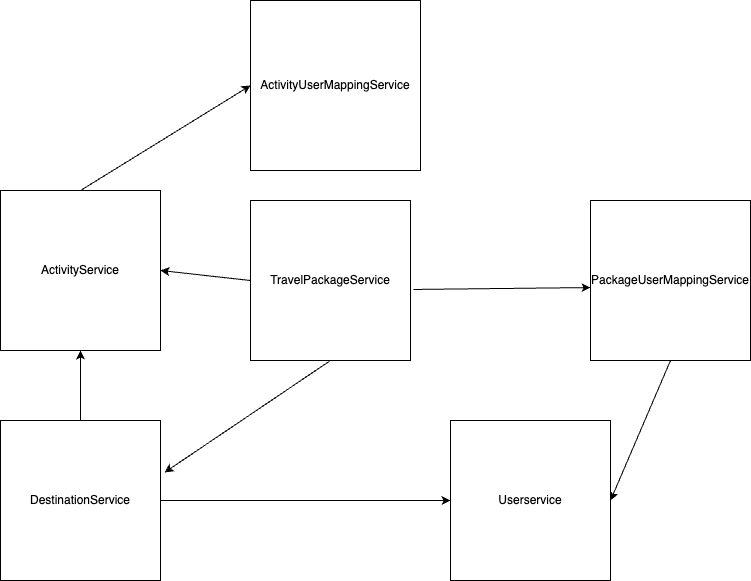

The diagram above was exported from draw.io. Its source (the exported page's mxGraphModel, read from the mxfile embedded in the PNG):
<mxGraphModel dx="1026" dy="697" grid="1" gridSize="10" guides="1" tooltips="1" connect="1" arrows="1" fold="1" page="1" pageScale="1" pageWidth="850" pageHeight="1100" math="0" shadow="0">
  <root>
    <mxCell id="0" />
    <mxCell id="1" parent="0" />
    <mxCell id="yYYFidssvQL_4Rigr59F-1" value="&lt;div&gt;ActivityService&lt;/div&gt;" style="whiteSpace=wrap;html=1;aspect=fixed;" parent="1" vertex="1">
      <mxGeometry x="150" y="200" width="160" height="160" as="geometry" />
    </mxCell>
    <mxCell id="Z3Jfpu8c7CsyX_OMwGDT-1" value="Userservice" style="whiteSpace=wrap;html=1;aspect=fixed;" parent="1" vertex="1">
      <mxGeometry x="600" y="430" width="160" height="160" as="geometry" />
    </mxCell>
    <mxCell id="Z3Jfpu8c7CsyX_OMwGDT-2" value="TravelPackageService" style="whiteSpace=wrap;html=1;aspect=fixed;" parent="1" vertex="1">
      <mxGeometry x="400" y="210" width="160" height="160" as="geometry" />
    </mxCell>
    <mxCell id="Z3Jfpu8c7CsyX_OMwGDT-3" value="PackageUserMappingService" style="whiteSpace=wrap;html=1;aspect=fixed;" parent="1" vertex="1">
      <mxGeometry x="740" y="210" width="160" height="160" as="geometry" />
    </mxCell>
    <mxCell id="Z3Jfpu8c7CsyX_OMwGDT-6" style="edgeStyle=orthogonalEdgeStyle;rounded=0;orthogonalLoop=1;jettySize=auto;html=1;" parent="1" source="Z3Jfpu8c7CsyX_OMwGDT-4" target="Z3Jfpu8c7CsyX_OMwGDT-1" edge="1">
      <mxGeometry relative="1" as="geometry" />
    </mxCell>
    <mxCell id="Z3Jfpu8c7CsyX_OMwGDT-25" style="edgeStyle=orthogonalEdgeStyle;rounded=0;orthogonalLoop=1;jettySize=auto;html=1;entryX=0.5;entryY=1;entryDx=0;entryDy=0;" parent="1" source="Z3Jfpu8c7CsyX_OMwGDT-4" target="yYYFidssvQL_4Rigr59F-1" edge="1">
      <mxGeometry relative="1" as="geometry" />
    </mxCell>
    <mxCell id="Z3Jfpu8c7CsyX_OMwGDT-4" value="DestinationService" style="whiteSpace=wrap;html=1;aspect=fixed;" parent="1" vertex="1">
      <mxGeometry x="150" y="430" width="160" height="160" as="geometry" />
    </mxCell>
    <mxCell id="Z3Jfpu8c7CsyX_OMwGDT-5" value="ActivityUserMappingService" style="whiteSpace=wrap;html=1;aspect=fixed;" parent="1" vertex="1">
      <mxGeometry x="400" y="10" width="170" height="170" as="geometry" />
    </mxCell>
    <mxCell id="Z3Jfpu8c7CsyX_OMwGDT-21" value="" style="endArrow=classic;html=1;rounded=0;entryX=1;entryY=0.5;entryDx=0;entryDy=0;exitX=0;exitY=0.5;exitDx=0;exitDy=0;" parent="1" source="Z3Jfpu8c7CsyX_OMwGDT-2" target="yYYFidssvQL_4Rigr59F-1" edge="1">
      <mxGeometry width="50" height="50" relative="1" as="geometry">
        <mxPoint x="480" y="210" as="sourcePoint" />
        <mxPoint x="660" y="70" as="targetPoint" />
      </mxGeometry>
    </mxCell>
    <mxCell id="Z3Jfpu8c7CsyX_OMwGDT-22" value="" style="endArrow=classic;html=1;rounded=0;exitX=0.5;exitY=0;exitDx=0;exitDy=0;entryX=0;entryY=0.5;entryDx=0;entryDy=0;" parent="1" source="yYYFidssvQL_4Rigr59F-1" target="Z3Jfpu8c7CsyX_OMwGDT-5" edge="1">
      <mxGeometry width="50" height="50" relative="1" as="geometry">
        <mxPoint x="220" y="440" as="sourcePoint" />
        <mxPoint x="270" y="390" as="targetPoint" />
      </mxGeometry>
    </mxCell>
    <mxCell id="Z3Jfpu8c7CsyX_OMwGDT-23" value="" style="endArrow=classic;html=1;rounded=0;entryX=1.025;entryY=0.325;entryDx=0;entryDy=0;exitX=0.5;exitY=1;exitDx=0;exitDy=0;entryPerimeter=0;" parent="1" source="Z3Jfpu8c7CsyX_OMwGDT-2" target="Z3Jfpu8c7CsyX_OMwGDT-4" edge="1">
      <mxGeometry width="50" height="50" relative="1" as="geometry">
        <mxPoint x="520" y="330" as="sourcePoint" />
        <mxPoint x="390" y="450" as="targetPoint" />
      </mxGeometry>
    </mxCell>
    <mxCell id="Z3Jfpu8c7CsyX_OMwGDT-24" value="" style="endArrow=classic;html=1;rounded=0;exitX=1.019;exitY=0.556;exitDx=0;exitDy=0;exitPerimeter=0;entryX=0;entryY=0.544;entryDx=0;entryDy=0;entryPerimeter=0;" parent="1" source="Z3Jfpu8c7CsyX_OMwGDT-2" target="Z3Jfpu8c7CsyX_OMwGDT-3" edge="1">
      <mxGeometry width="50" height="50" relative="1" as="geometry">
        <mxPoint x="650" y="310" as="sourcePoint" />
        <mxPoint x="700" y="260" as="targetPoint" />
      </mxGeometry>
    </mxCell>
    <mxCell id="Z3Jfpu8c7CsyX_OMwGDT-26" value="" style="endArrow=classic;html=1;rounded=0;exitX=0.5;exitY=1;exitDx=0;exitDy=0;entryX=1;entryY=0.5;entryDx=0;entryDy=0;" parent="1" source="Z3Jfpu8c7CsyX_OMwGDT-3" target="Z3Jfpu8c7CsyX_OMwGDT-1" edge="1">
      <mxGeometry width="50" height="50" relative="1" as="geometry">
        <mxPoint x="840" y="500" as="sourcePoint" />
        <mxPoint x="890" y="450" as="targetPoint" />
      </mxGeometry>
    </mxCell>
  </root>
</mxGraphModel>